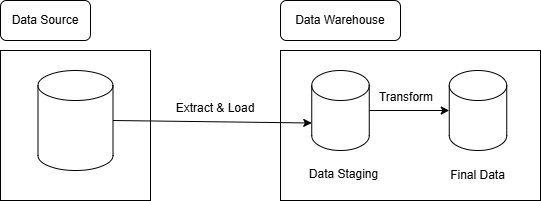

The diagram above was exported from draw.io. Its source (the exported page's mxGraphModel, read from the mxfile embedded in the PNG):
<mxGraphModel dx="872" dy="439" grid="1" gridSize="10" guides="1" tooltips="1" connect="1" arrows="1" fold="1" page="1" pageScale="1" pageWidth="827" pageHeight="1169" math="0" shadow="0">
  <root>
    <mxCell id="0" />
    <mxCell id="1" parent="0" />
    <mxCell id="CwWxlLCjNXA-176mHUJL-1" parent="1" style="whiteSpace=wrap;html=1;aspect=fixed;" value="" vertex="1">
      <mxGeometry height="150" width="150" x="90" y="330" as="geometry" />
    </mxCell>
    <mxCell id="CwWxlLCjNXA-176mHUJL-3" parent="1" style="shape=cylinder3;whiteSpace=wrap;html=1;boundedLbl=1;backgroundOutline=1;size=15;" value="" vertex="1">
      <mxGeometry height="100" width="75" x="127.5" y="350" as="geometry" />
    </mxCell>
    <mxCell id="CwWxlLCjNXA-176mHUJL-4" parent="1" style="rounded=1;whiteSpace=wrap;html=1;" value="Data Source" vertex="1">
      <mxGeometry height="40" width="90" x="90" y="280" as="geometry" />
    </mxCell>
    <mxCell id="CwWxlLCjNXA-176mHUJL-6" parent="1" style="rounded=0;whiteSpace=wrap;html=1;" value="" vertex="1">
      <mxGeometry height="150" width="260" x="370" y="330" as="geometry" />
    </mxCell>
    <mxCell id="CwWxlLCjNXA-176mHUJL-7" parent="1" style="rounded=1;whiteSpace=wrap;html=1;" value="Data Warehouse" vertex="1">
      <mxGeometry height="40" width="120" x="370" y="280" as="geometry" />
    </mxCell>
    <mxCell id="CwWxlLCjNXA-176mHUJL-12" edge="1" parent="1" source="CwWxlLCjNXA-176mHUJL-9" style="edgeStyle=orthogonalEdgeStyle;rounded=0;orthogonalLoop=1;jettySize=auto;html=1;" target="CwWxlLCjNXA-176mHUJL-11" value="">
      <mxGeometry relative="1" as="geometry" />
    </mxCell>
    <mxCell id="CwWxlLCjNXA-176mHUJL-9" parent="1" style="shape=cylinder3;whiteSpace=wrap;html=1;boundedLbl=1;backgroundOutline=1;size=15;" value="" vertex="1">
      <mxGeometry height="80" width="57.5" x="401.25" y="350" as="geometry" />
    </mxCell>
    <mxCell id="CwWxlLCjNXA-176mHUJL-10" parent="1" style="rounded=1;whiteSpace=wrap;html=1;strokeColor=none;" value="Data Staging" vertex="1">
      <mxGeometry height="30" width="85" x="390.5" y="439" as="geometry" />
    </mxCell>
    <mxCell id="CwWxlLCjNXA-176mHUJL-11" parent="1" style="shape=cylinder3;whiteSpace=wrap;html=1;boundedLbl=1;backgroundOutline=1;size=15;" value="" vertex="1">
      <mxGeometry height="80" width="57.5" x="538.75" y="350" as="geometry" />
    </mxCell>
    <mxCell id="CwWxlLCjNXA-176mHUJL-13" parent="1" style="rounded=1;whiteSpace=wrap;html=1;strokeColor=none;" value="Final Data" vertex="1">
      <mxGeometry height="30" width="85" x="525" y="440" as="geometry" />
    </mxCell>
    <mxCell id="CwWxlLCjNXA-176mHUJL-15" edge="1" parent="1" source="CwWxlLCjNXA-176mHUJL-3" style="endArrow=classic;html=1;rounded=0;entryX=0;entryY=0;entryDx=0;entryDy=52.5;entryPerimeter=0;exitX=1;exitY=0.5;exitDx=0;exitDy=0;exitPerimeter=0;" target="CwWxlLCjNXA-176mHUJL-9" value="">
      <mxGeometry height="50" relative="1" width="50" as="geometry">
        <mxPoint x="240" y="455" as="sourcePoint" />
        <mxPoint x="310.71067811865476" y="405" as="targetPoint" />
      </mxGeometry>
    </mxCell>
    <mxCell id="CwWxlLCjNXA-176mHUJL-16" parent="1" style="rounded=1;whiteSpace=wrap;html=1;strokeColor=none;" value="Extract &amp;amp; Load" vertex="1">
      <mxGeometry height="21" width="90" x="260" y="377.5" as="geometry" />
    </mxCell>
    <mxCell id="CwWxlLCjNXA-176mHUJL-17" parent="1" style="rounded=1;whiteSpace=wrap;html=1;strokeColor=none;" value="Transform" vertex="1">
      <mxGeometry height="21" width="70" x="461" y="366" as="geometry" />
    </mxCell>
  </root>
</mxGraphModel>